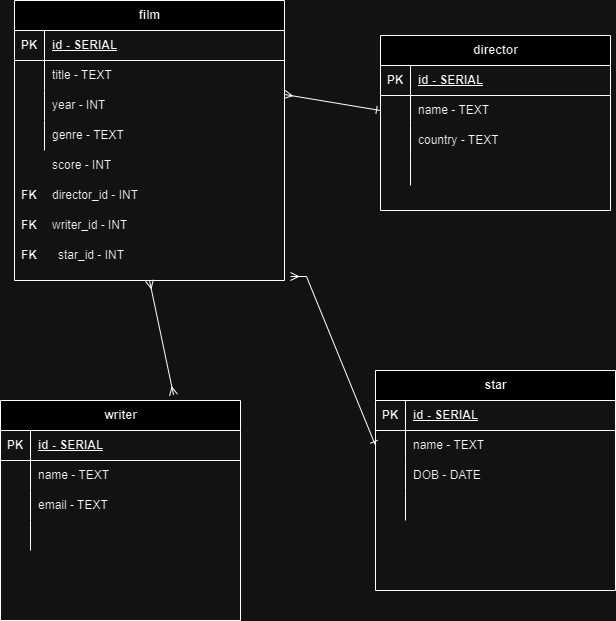

The diagram above was exported from draw.io. Its source (the exported page's mxGraphModel, read from the mxfile embedded in the PNG):
<mxGraphModel dx="1434" dy="705" grid="1" gridSize="10" guides="1" tooltips="1" connect="1" arrows="1" fold="1" page="1" pageScale="1" pageWidth="827" pageHeight="1169" math="0" shadow="0">
  <root>
    <mxCell id="0" />
    <mxCell id="1" parent="0" />
    <mxCell id="w9VRoSCOWuMNr-XB61Ss-1" value="film" style="shape=table;startSize=30;container=1;collapsible=1;childLayout=tableLayout;fixedRows=1;rowLines=0;fontStyle=1;align=center;resizeLast=1;html=1;" vertex="1" parent="1">
      <mxGeometry x="144" y="60" width="270" height="280" as="geometry" />
    </mxCell>
    <mxCell id="w9VRoSCOWuMNr-XB61Ss-2" value="" style="shape=tableRow;horizontal=0;startSize=0;swimlaneHead=0;swimlaneBody=0;fillColor=none;collapsible=0;dropTarget=0;points=[[0,0.5],[1,0.5]];portConstraint=eastwest;top=0;left=0;right=0;bottom=1;" vertex="1" parent="w9VRoSCOWuMNr-XB61Ss-1">
      <mxGeometry y="30" width="270" height="30" as="geometry" />
    </mxCell>
    <mxCell id="w9VRoSCOWuMNr-XB61Ss-3" value="PK" style="shape=partialRectangle;connectable=0;fillColor=none;top=0;left=0;bottom=0;right=0;fontStyle=1;overflow=hidden;whiteSpace=wrap;html=1;" vertex="1" parent="w9VRoSCOWuMNr-XB61Ss-2">
      <mxGeometry width="30" height="30" as="geometry">
        <mxRectangle width="30" height="30" as="alternateBounds" />
      </mxGeometry>
    </mxCell>
    <mxCell id="w9VRoSCOWuMNr-XB61Ss-4" value="id - SERIAL" style="shape=partialRectangle;connectable=0;fillColor=none;top=0;left=0;bottom=0;right=0;align=left;spacingLeft=6;fontStyle=5;overflow=hidden;whiteSpace=wrap;html=1;" vertex="1" parent="w9VRoSCOWuMNr-XB61Ss-2">
      <mxGeometry x="30" width="240" height="30" as="geometry">
        <mxRectangle width="240" height="30" as="alternateBounds" />
      </mxGeometry>
    </mxCell>
    <mxCell id="w9VRoSCOWuMNr-XB61Ss-5" value="" style="shape=tableRow;horizontal=0;startSize=0;swimlaneHead=0;swimlaneBody=0;fillColor=none;collapsible=0;dropTarget=0;points=[[0,0.5],[1,0.5]];portConstraint=eastwest;top=0;left=0;right=0;bottom=0;" vertex="1" parent="w9VRoSCOWuMNr-XB61Ss-1">
      <mxGeometry y="60" width="270" height="30" as="geometry" />
    </mxCell>
    <mxCell id="w9VRoSCOWuMNr-XB61Ss-6" value="" style="shape=partialRectangle;connectable=0;fillColor=none;top=0;left=0;bottom=0;right=0;editable=1;overflow=hidden;whiteSpace=wrap;html=1;" vertex="1" parent="w9VRoSCOWuMNr-XB61Ss-5">
      <mxGeometry width="30" height="30" as="geometry">
        <mxRectangle width="30" height="30" as="alternateBounds" />
      </mxGeometry>
    </mxCell>
    <mxCell id="w9VRoSCOWuMNr-XB61Ss-7" value="title - TEXT" style="shape=partialRectangle;connectable=0;fillColor=none;top=0;left=0;bottom=0;right=0;align=left;spacingLeft=6;overflow=hidden;whiteSpace=wrap;html=1;" vertex="1" parent="w9VRoSCOWuMNr-XB61Ss-5">
      <mxGeometry x="30" width="240" height="30" as="geometry">
        <mxRectangle width="240" height="30" as="alternateBounds" />
      </mxGeometry>
    </mxCell>
    <mxCell id="w9VRoSCOWuMNr-XB61Ss-8" value="" style="shape=tableRow;horizontal=0;startSize=0;swimlaneHead=0;swimlaneBody=0;fillColor=none;collapsible=0;dropTarget=0;points=[[0,0.5],[1,0.5]];portConstraint=eastwest;top=0;left=0;right=0;bottom=0;" vertex="1" parent="w9VRoSCOWuMNr-XB61Ss-1">
      <mxGeometry y="90" width="270" height="30" as="geometry" />
    </mxCell>
    <mxCell id="w9VRoSCOWuMNr-XB61Ss-9" value="" style="shape=partialRectangle;connectable=0;fillColor=none;top=0;left=0;bottom=0;right=0;editable=1;overflow=hidden;whiteSpace=wrap;html=1;" vertex="1" parent="w9VRoSCOWuMNr-XB61Ss-8">
      <mxGeometry width="30" height="30" as="geometry">
        <mxRectangle width="30" height="30" as="alternateBounds" />
      </mxGeometry>
    </mxCell>
    <mxCell id="w9VRoSCOWuMNr-XB61Ss-10" value="year - INT" style="shape=partialRectangle;connectable=0;fillColor=none;top=0;left=0;bottom=0;right=0;align=left;spacingLeft=6;overflow=hidden;whiteSpace=wrap;html=1;" vertex="1" parent="w9VRoSCOWuMNr-XB61Ss-8">
      <mxGeometry x="30" width="240" height="30" as="geometry">
        <mxRectangle width="240" height="30" as="alternateBounds" />
      </mxGeometry>
    </mxCell>
    <mxCell id="w9VRoSCOWuMNr-XB61Ss-11" value="" style="shape=tableRow;horizontal=0;startSize=0;swimlaneHead=0;swimlaneBody=0;fillColor=none;collapsible=0;dropTarget=0;points=[[0,0.5],[1,0.5]];portConstraint=eastwest;top=0;left=0;right=0;bottom=0;" vertex="1" parent="w9VRoSCOWuMNr-XB61Ss-1">
      <mxGeometry y="120" width="270" height="30" as="geometry" />
    </mxCell>
    <mxCell id="w9VRoSCOWuMNr-XB61Ss-12" value="" style="shape=partialRectangle;connectable=0;fillColor=none;top=0;left=0;bottom=0;right=0;editable=1;overflow=hidden;whiteSpace=wrap;html=1;" vertex="1" parent="w9VRoSCOWuMNr-XB61Ss-11">
      <mxGeometry width="30" height="30" as="geometry">
        <mxRectangle width="30" height="30" as="alternateBounds" />
      </mxGeometry>
    </mxCell>
    <mxCell id="w9VRoSCOWuMNr-XB61Ss-13" value="genre - TEXT" style="shape=partialRectangle;connectable=0;fillColor=none;top=0;left=0;bottom=0;right=0;align=left;spacingLeft=6;overflow=hidden;whiteSpace=wrap;html=1;" vertex="1" parent="w9VRoSCOWuMNr-XB61Ss-11">
      <mxGeometry x="30" width="240" height="30" as="geometry">
        <mxRectangle width="240" height="30" as="alternateBounds" />
      </mxGeometry>
    </mxCell>
    <mxCell id="w9VRoSCOWuMNr-XB61Ss-14" value="director" style="shape=table;startSize=30;container=1;collapsible=1;childLayout=tableLayout;fixedRows=1;rowLines=0;fontStyle=1;align=center;resizeLast=1;html=1;" vertex="1" parent="1">
      <mxGeometry x="510" y="95" width="230" height="175" as="geometry" />
    </mxCell>
    <mxCell id="w9VRoSCOWuMNr-XB61Ss-15" value="" style="shape=tableRow;horizontal=0;startSize=0;swimlaneHead=0;swimlaneBody=0;fillColor=none;collapsible=0;dropTarget=0;points=[[0,0.5],[1,0.5]];portConstraint=eastwest;top=0;left=0;right=0;bottom=1;" vertex="1" parent="w9VRoSCOWuMNr-XB61Ss-14">
      <mxGeometry y="30" width="230" height="30" as="geometry" />
    </mxCell>
    <mxCell id="w9VRoSCOWuMNr-XB61Ss-16" value="PK" style="shape=partialRectangle;connectable=0;fillColor=none;top=0;left=0;bottom=0;right=0;fontStyle=1;overflow=hidden;whiteSpace=wrap;html=1;" vertex="1" parent="w9VRoSCOWuMNr-XB61Ss-15">
      <mxGeometry width="30" height="30" as="geometry">
        <mxRectangle width="30" height="30" as="alternateBounds" />
      </mxGeometry>
    </mxCell>
    <mxCell id="w9VRoSCOWuMNr-XB61Ss-17" value="id - SERIAL" style="shape=partialRectangle;connectable=0;fillColor=none;top=0;left=0;bottom=0;right=0;align=left;spacingLeft=6;fontStyle=5;overflow=hidden;whiteSpace=wrap;html=1;" vertex="1" parent="w9VRoSCOWuMNr-XB61Ss-15">
      <mxGeometry x="30" width="200" height="30" as="geometry">
        <mxRectangle width="200" height="30" as="alternateBounds" />
      </mxGeometry>
    </mxCell>
    <mxCell id="w9VRoSCOWuMNr-XB61Ss-18" value="" style="shape=tableRow;horizontal=0;startSize=0;swimlaneHead=0;swimlaneBody=0;fillColor=none;collapsible=0;dropTarget=0;points=[[0,0.5],[1,0.5]];portConstraint=eastwest;top=0;left=0;right=0;bottom=0;" vertex="1" parent="w9VRoSCOWuMNr-XB61Ss-14">
      <mxGeometry y="60" width="230" height="30" as="geometry" />
    </mxCell>
    <mxCell id="w9VRoSCOWuMNr-XB61Ss-19" value="" style="shape=partialRectangle;connectable=0;fillColor=none;top=0;left=0;bottom=0;right=0;editable=1;overflow=hidden;whiteSpace=wrap;html=1;" vertex="1" parent="w9VRoSCOWuMNr-XB61Ss-18">
      <mxGeometry width="30" height="30" as="geometry">
        <mxRectangle width="30" height="30" as="alternateBounds" />
      </mxGeometry>
    </mxCell>
    <mxCell id="w9VRoSCOWuMNr-XB61Ss-20" value="name - TEXT" style="shape=partialRectangle;connectable=0;fillColor=none;top=0;left=0;bottom=0;right=0;align=left;spacingLeft=6;overflow=hidden;whiteSpace=wrap;html=1;" vertex="1" parent="w9VRoSCOWuMNr-XB61Ss-18">
      <mxGeometry x="30" width="200" height="30" as="geometry">
        <mxRectangle width="200" height="30" as="alternateBounds" />
      </mxGeometry>
    </mxCell>
    <mxCell id="w9VRoSCOWuMNr-XB61Ss-21" value="" style="shape=tableRow;horizontal=0;startSize=0;swimlaneHead=0;swimlaneBody=0;fillColor=none;collapsible=0;dropTarget=0;points=[[0,0.5],[1,0.5]];portConstraint=eastwest;top=0;left=0;right=0;bottom=0;" vertex="1" parent="w9VRoSCOWuMNr-XB61Ss-14">
      <mxGeometry y="90" width="230" height="30" as="geometry" />
    </mxCell>
    <mxCell id="w9VRoSCOWuMNr-XB61Ss-22" value="" style="shape=partialRectangle;connectable=0;fillColor=none;top=0;left=0;bottom=0;right=0;editable=1;overflow=hidden;whiteSpace=wrap;html=1;" vertex="1" parent="w9VRoSCOWuMNr-XB61Ss-21">
      <mxGeometry width="30" height="30" as="geometry">
        <mxRectangle width="30" height="30" as="alternateBounds" />
      </mxGeometry>
    </mxCell>
    <mxCell id="w9VRoSCOWuMNr-XB61Ss-23" value="country - TEXT" style="shape=partialRectangle;connectable=0;fillColor=none;top=0;left=0;bottom=0;right=0;align=left;spacingLeft=6;overflow=hidden;whiteSpace=wrap;html=1;" vertex="1" parent="w9VRoSCOWuMNr-XB61Ss-21">
      <mxGeometry x="30" width="200" height="30" as="geometry">
        <mxRectangle width="200" height="30" as="alternateBounds" />
      </mxGeometry>
    </mxCell>
    <mxCell id="w9VRoSCOWuMNr-XB61Ss-24" value="" style="shape=tableRow;horizontal=0;startSize=0;swimlaneHead=0;swimlaneBody=0;fillColor=none;collapsible=0;dropTarget=0;points=[[0,0.5],[1,0.5]];portConstraint=eastwest;top=0;left=0;right=0;bottom=0;" vertex="1" parent="w9VRoSCOWuMNr-XB61Ss-14">
      <mxGeometry y="120" width="230" height="30" as="geometry" />
    </mxCell>
    <mxCell id="w9VRoSCOWuMNr-XB61Ss-25" value="" style="shape=partialRectangle;connectable=0;fillColor=none;top=0;left=0;bottom=0;right=0;editable=1;overflow=hidden;whiteSpace=wrap;html=1;" vertex="1" parent="w9VRoSCOWuMNr-XB61Ss-24">
      <mxGeometry width="30" height="30" as="geometry">
        <mxRectangle width="30" height="30" as="alternateBounds" />
      </mxGeometry>
    </mxCell>
    <mxCell id="w9VRoSCOWuMNr-XB61Ss-26" value="" style="shape=partialRectangle;connectable=0;fillColor=none;top=0;left=0;bottom=0;right=0;align=left;spacingLeft=6;overflow=hidden;whiteSpace=wrap;html=1;" vertex="1" parent="w9VRoSCOWuMNr-XB61Ss-24">
      <mxGeometry x="30" width="200" height="30" as="geometry">
        <mxRectangle width="200" height="30" as="alternateBounds" />
      </mxGeometry>
    </mxCell>
    <mxCell id="w9VRoSCOWuMNr-XB61Ss-27" value="writer" style="shape=table;startSize=30;container=1;collapsible=1;childLayout=tableLayout;fixedRows=1;rowLines=0;fontStyle=1;align=center;resizeLast=1;html=1;" vertex="1" parent="1">
      <mxGeometry x="130" y="460" width="240" height="220" as="geometry" />
    </mxCell>
    <mxCell id="w9VRoSCOWuMNr-XB61Ss-28" value="" style="shape=tableRow;horizontal=0;startSize=0;swimlaneHead=0;swimlaneBody=0;fillColor=none;collapsible=0;dropTarget=0;points=[[0,0.5],[1,0.5]];portConstraint=eastwest;top=0;left=0;right=0;bottom=1;" vertex="1" parent="w9VRoSCOWuMNr-XB61Ss-27">
      <mxGeometry y="30" width="240" height="30" as="geometry" />
    </mxCell>
    <mxCell id="w9VRoSCOWuMNr-XB61Ss-29" value="PK" style="shape=partialRectangle;connectable=0;fillColor=none;top=0;left=0;bottom=0;right=0;fontStyle=1;overflow=hidden;whiteSpace=wrap;html=1;" vertex="1" parent="w9VRoSCOWuMNr-XB61Ss-28">
      <mxGeometry width="30" height="30" as="geometry">
        <mxRectangle width="30" height="30" as="alternateBounds" />
      </mxGeometry>
    </mxCell>
    <mxCell id="w9VRoSCOWuMNr-XB61Ss-30" value="id - SERIAL" style="shape=partialRectangle;connectable=0;fillColor=none;top=0;left=0;bottom=0;right=0;align=left;spacingLeft=6;fontStyle=5;overflow=hidden;whiteSpace=wrap;html=1;" vertex="1" parent="w9VRoSCOWuMNr-XB61Ss-28">
      <mxGeometry x="30" width="210" height="30" as="geometry">
        <mxRectangle width="210" height="30" as="alternateBounds" />
      </mxGeometry>
    </mxCell>
    <mxCell id="w9VRoSCOWuMNr-XB61Ss-31" value="" style="shape=tableRow;horizontal=0;startSize=0;swimlaneHead=0;swimlaneBody=0;fillColor=none;collapsible=0;dropTarget=0;points=[[0,0.5],[1,0.5]];portConstraint=eastwest;top=0;left=0;right=0;bottom=0;" vertex="1" parent="w9VRoSCOWuMNr-XB61Ss-27">
      <mxGeometry y="60" width="240" height="30" as="geometry" />
    </mxCell>
    <mxCell id="w9VRoSCOWuMNr-XB61Ss-32" value="" style="shape=partialRectangle;connectable=0;fillColor=none;top=0;left=0;bottom=0;right=0;editable=1;overflow=hidden;whiteSpace=wrap;html=1;" vertex="1" parent="w9VRoSCOWuMNr-XB61Ss-31">
      <mxGeometry width="30" height="30" as="geometry">
        <mxRectangle width="30" height="30" as="alternateBounds" />
      </mxGeometry>
    </mxCell>
    <mxCell id="w9VRoSCOWuMNr-XB61Ss-33" value="name - TEXT" style="shape=partialRectangle;connectable=0;fillColor=none;top=0;left=0;bottom=0;right=0;align=left;spacingLeft=6;overflow=hidden;whiteSpace=wrap;html=1;" vertex="1" parent="w9VRoSCOWuMNr-XB61Ss-31">
      <mxGeometry x="30" width="210" height="30" as="geometry">
        <mxRectangle width="210" height="30" as="alternateBounds" />
      </mxGeometry>
    </mxCell>
    <mxCell id="w9VRoSCOWuMNr-XB61Ss-34" value="" style="shape=tableRow;horizontal=0;startSize=0;swimlaneHead=0;swimlaneBody=0;fillColor=none;collapsible=0;dropTarget=0;points=[[0,0.5],[1,0.5]];portConstraint=eastwest;top=0;left=0;right=0;bottom=0;" vertex="1" parent="w9VRoSCOWuMNr-XB61Ss-27">
      <mxGeometry y="90" width="240" height="30" as="geometry" />
    </mxCell>
    <mxCell id="w9VRoSCOWuMNr-XB61Ss-35" value="" style="shape=partialRectangle;connectable=0;fillColor=none;top=0;left=0;bottom=0;right=0;editable=1;overflow=hidden;whiteSpace=wrap;html=1;" vertex="1" parent="w9VRoSCOWuMNr-XB61Ss-34">
      <mxGeometry width="30" height="30" as="geometry">
        <mxRectangle width="30" height="30" as="alternateBounds" />
      </mxGeometry>
    </mxCell>
    <mxCell id="w9VRoSCOWuMNr-XB61Ss-36" value="email - TEXT" style="shape=partialRectangle;connectable=0;fillColor=none;top=0;left=0;bottom=0;right=0;align=left;spacingLeft=6;overflow=hidden;whiteSpace=wrap;html=1;" vertex="1" parent="w9VRoSCOWuMNr-XB61Ss-34">
      <mxGeometry x="30" width="210" height="30" as="geometry">
        <mxRectangle width="210" height="30" as="alternateBounds" />
      </mxGeometry>
    </mxCell>
    <mxCell id="w9VRoSCOWuMNr-XB61Ss-37" value="" style="shape=tableRow;horizontal=0;startSize=0;swimlaneHead=0;swimlaneBody=0;fillColor=none;collapsible=0;dropTarget=0;points=[[0,0.5],[1,0.5]];portConstraint=eastwest;top=0;left=0;right=0;bottom=0;" vertex="1" parent="w9VRoSCOWuMNr-XB61Ss-27">
      <mxGeometry y="120" width="240" height="30" as="geometry" />
    </mxCell>
    <mxCell id="w9VRoSCOWuMNr-XB61Ss-38" value="" style="shape=partialRectangle;connectable=0;fillColor=none;top=0;left=0;bottom=0;right=0;editable=1;overflow=hidden;whiteSpace=wrap;html=1;" vertex="1" parent="w9VRoSCOWuMNr-XB61Ss-37">
      <mxGeometry width="30" height="30" as="geometry">
        <mxRectangle width="30" height="30" as="alternateBounds" />
      </mxGeometry>
    </mxCell>
    <mxCell id="w9VRoSCOWuMNr-XB61Ss-39" value="" style="shape=partialRectangle;connectable=0;fillColor=none;top=0;left=0;bottom=0;right=0;align=left;spacingLeft=6;overflow=hidden;whiteSpace=wrap;html=1;" vertex="1" parent="w9VRoSCOWuMNr-XB61Ss-37">
      <mxGeometry x="30" width="210" height="30" as="geometry">
        <mxRectangle width="210" height="30" as="alternateBounds" />
      </mxGeometry>
    </mxCell>
    <mxCell id="w9VRoSCOWuMNr-XB61Ss-40" value="star" style="shape=table;startSize=30;container=1;collapsible=1;childLayout=tableLayout;fixedRows=1;rowLines=0;fontStyle=1;align=center;resizeLast=1;html=1;" vertex="1" parent="1">
      <mxGeometry x="505" y="430" width="240" height="220" as="geometry" />
    </mxCell>
    <mxCell id="w9VRoSCOWuMNr-XB61Ss-41" value="" style="shape=tableRow;horizontal=0;startSize=0;swimlaneHead=0;swimlaneBody=0;fillColor=none;collapsible=0;dropTarget=0;points=[[0,0.5],[1,0.5]];portConstraint=eastwest;top=0;left=0;right=0;bottom=1;" vertex="1" parent="w9VRoSCOWuMNr-XB61Ss-40">
      <mxGeometry y="30" width="240" height="30" as="geometry" />
    </mxCell>
    <mxCell id="w9VRoSCOWuMNr-XB61Ss-42" value="PK" style="shape=partialRectangle;connectable=0;fillColor=none;top=0;left=0;bottom=0;right=0;fontStyle=1;overflow=hidden;whiteSpace=wrap;html=1;" vertex="1" parent="w9VRoSCOWuMNr-XB61Ss-41">
      <mxGeometry width="30" height="30" as="geometry">
        <mxRectangle width="30" height="30" as="alternateBounds" />
      </mxGeometry>
    </mxCell>
    <mxCell id="w9VRoSCOWuMNr-XB61Ss-43" value="id - SERIAL" style="shape=partialRectangle;connectable=0;fillColor=none;top=0;left=0;bottom=0;right=0;align=left;spacingLeft=6;fontStyle=5;overflow=hidden;whiteSpace=wrap;html=1;" vertex="1" parent="w9VRoSCOWuMNr-XB61Ss-41">
      <mxGeometry x="30" width="210" height="30" as="geometry">
        <mxRectangle width="210" height="30" as="alternateBounds" />
      </mxGeometry>
    </mxCell>
    <mxCell id="w9VRoSCOWuMNr-XB61Ss-44" value="" style="shape=tableRow;horizontal=0;startSize=0;swimlaneHead=0;swimlaneBody=0;fillColor=none;collapsible=0;dropTarget=0;points=[[0,0.5],[1,0.5]];portConstraint=eastwest;top=0;left=0;right=0;bottom=0;" vertex="1" parent="w9VRoSCOWuMNr-XB61Ss-40">
      <mxGeometry y="60" width="240" height="30" as="geometry" />
    </mxCell>
    <mxCell id="w9VRoSCOWuMNr-XB61Ss-45" value="" style="shape=partialRectangle;connectable=0;fillColor=none;top=0;left=0;bottom=0;right=0;editable=1;overflow=hidden;whiteSpace=wrap;html=1;" vertex="1" parent="w9VRoSCOWuMNr-XB61Ss-44">
      <mxGeometry width="30" height="30" as="geometry">
        <mxRectangle width="30" height="30" as="alternateBounds" />
      </mxGeometry>
    </mxCell>
    <mxCell id="w9VRoSCOWuMNr-XB61Ss-46" value="name - TEXT" style="shape=partialRectangle;connectable=0;fillColor=none;top=0;left=0;bottom=0;right=0;align=left;spacingLeft=6;overflow=hidden;whiteSpace=wrap;html=1;" vertex="1" parent="w9VRoSCOWuMNr-XB61Ss-44">
      <mxGeometry x="30" width="210" height="30" as="geometry">
        <mxRectangle width="210" height="30" as="alternateBounds" />
      </mxGeometry>
    </mxCell>
    <mxCell id="w9VRoSCOWuMNr-XB61Ss-47" value="" style="shape=tableRow;horizontal=0;startSize=0;swimlaneHead=0;swimlaneBody=0;fillColor=none;collapsible=0;dropTarget=0;points=[[0,0.5],[1,0.5]];portConstraint=eastwest;top=0;left=0;right=0;bottom=0;" vertex="1" parent="w9VRoSCOWuMNr-XB61Ss-40">
      <mxGeometry y="90" width="240" height="30" as="geometry" />
    </mxCell>
    <mxCell id="w9VRoSCOWuMNr-XB61Ss-48" value="" style="shape=partialRectangle;connectable=0;fillColor=none;top=0;left=0;bottom=0;right=0;editable=1;overflow=hidden;whiteSpace=wrap;html=1;" vertex="1" parent="w9VRoSCOWuMNr-XB61Ss-47">
      <mxGeometry width="30" height="30" as="geometry">
        <mxRectangle width="30" height="30" as="alternateBounds" />
      </mxGeometry>
    </mxCell>
    <mxCell id="w9VRoSCOWuMNr-XB61Ss-49" value="DOB - DATE" style="shape=partialRectangle;connectable=0;fillColor=none;top=0;left=0;bottom=0;right=0;align=left;spacingLeft=6;overflow=hidden;whiteSpace=wrap;html=1;" vertex="1" parent="w9VRoSCOWuMNr-XB61Ss-47">
      <mxGeometry x="30" width="210" height="30" as="geometry">
        <mxRectangle width="210" height="30" as="alternateBounds" />
      </mxGeometry>
    </mxCell>
    <mxCell id="w9VRoSCOWuMNr-XB61Ss-50" value="" style="shape=tableRow;horizontal=0;startSize=0;swimlaneHead=0;swimlaneBody=0;fillColor=none;collapsible=0;dropTarget=0;points=[[0,0.5],[1,0.5]];portConstraint=eastwest;top=0;left=0;right=0;bottom=0;" vertex="1" parent="w9VRoSCOWuMNr-XB61Ss-40">
      <mxGeometry y="120" width="240" height="30" as="geometry" />
    </mxCell>
    <mxCell id="w9VRoSCOWuMNr-XB61Ss-51" value="" style="shape=partialRectangle;connectable=0;fillColor=none;top=0;left=0;bottom=0;right=0;editable=1;overflow=hidden;whiteSpace=wrap;html=1;" vertex="1" parent="w9VRoSCOWuMNr-XB61Ss-50">
      <mxGeometry width="30" height="30" as="geometry">
        <mxRectangle width="30" height="30" as="alternateBounds" />
      </mxGeometry>
    </mxCell>
    <mxCell id="w9VRoSCOWuMNr-XB61Ss-52" value="" style="shape=partialRectangle;connectable=0;fillColor=none;top=0;left=0;bottom=0;right=0;align=left;spacingLeft=6;overflow=hidden;whiteSpace=wrap;html=1;" vertex="1" parent="w9VRoSCOWuMNr-XB61Ss-50">
      <mxGeometry x="30" width="210" height="30" as="geometry">
        <mxRectangle width="210" height="30" as="alternateBounds" />
      </mxGeometry>
    </mxCell>
    <mxCell id="w9VRoSCOWuMNr-XB61Ss-53" value="score - INT" style="shape=partialRectangle;connectable=0;fillColor=none;top=0;left=0;bottom=0;right=0;align=left;spacingLeft=6;overflow=hidden;whiteSpace=wrap;html=1;" vertex="1" parent="1">
      <mxGeometry x="174" y="210" width="240" height="30" as="geometry">
        <mxRectangle width="240" height="30" as="alternateBounds" />
      </mxGeometry>
    </mxCell>
    <mxCell id="w9VRoSCOWuMNr-XB61Ss-54" value="" style="endArrow=ERone;html=1;rounded=0;entryX=0;entryY=0.5;entryDx=0;entryDy=0;exitX=1;exitY=0.133;exitDx=0;exitDy=0;exitPerimeter=0;endFill=0;startArrow=ERmany;startFill=0;" edge="1" parent="1" source="w9VRoSCOWuMNr-XB61Ss-8" target="w9VRoSCOWuMNr-XB61Ss-18">
      <mxGeometry relative="1" as="geometry">
        <mxPoint x="414" y="159.5" as="sourcePoint" />
        <mxPoint x="574" y="159.5" as="targetPoint" />
      </mxGeometry>
    </mxCell>
    <mxCell id="w9VRoSCOWuMNr-XB61Ss-55" value="" style="endArrow=ERmany;html=1;rounded=0;entryX=0.721;entryY=-0.025;entryDx=0;entryDy=0;entryPerimeter=0;startArrow=ERmany;startFill=0;endFill=0;exitX=0.5;exitY=1;exitDx=0;exitDy=0;" edge="1" parent="1" source="w9VRoSCOWuMNr-XB61Ss-1" target="w9VRoSCOWuMNr-XB61Ss-27">
      <mxGeometry relative="1" as="geometry">
        <mxPoint x="290" y="260" as="sourcePoint" />
        <mxPoint x="490" y="310" as="targetPoint" />
      </mxGeometry>
    </mxCell>
    <mxCell id="w9VRoSCOWuMNr-XB61Ss-56" value="" style="endArrow=ERone;html=1;rounded=0;entryX=0;entryY=0.5;entryDx=0;entryDy=0;endFill=0;startArrow=ERmany;startFill=0;" edge="1" parent="1" target="w9VRoSCOWuMNr-XB61Ss-44">
      <mxGeometry relative="1" as="geometry">
        <mxPoint x="420" y="336" as="sourcePoint" />
        <mxPoint x="486" y="346" as="targetPoint" />
        <Array as="points">
          <mxPoint x="436" y="336" />
        </Array>
      </mxGeometry>
    </mxCell>
    <mxCell id="w9VRoSCOWuMNr-XB61Ss-57" value="director_id - INT" style="shape=partialRectangle;connectable=0;fillColor=none;top=0;left=0;bottom=0;right=0;align=left;spacingLeft=6;overflow=hidden;whiteSpace=wrap;html=1;" vertex="1" parent="1">
      <mxGeometry x="174" y="240" width="240" height="30" as="geometry">
        <mxRectangle width="240" height="30" as="alternateBounds" />
      </mxGeometry>
    </mxCell>
    <mxCell id="w9VRoSCOWuMNr-XB61Ss-58" value="writer_id - INT" style="shape=partialRectangle;connectable=0;fillColor=none;top=0;left=0;bottom=0;right=0;align=left;spacingLeft=6;overflow=hidden;whiteSpace=wrap;html=1;" vertex="1" parent="1">
      <mxGeometry x="174" y="270" width="240" height="30" as="geometry">
        <mxRectangle width="240" height="30" as="alternateBounds" />
      </mxGeometry>
    </mxCell>
    <mxCell id="w9VRoSCOWuMNr-XB61Ss-60" value="star_id - INT" style="shape=partialRectangle;connectable=0;fillColor=none;top=0;left=0;bottom=0;right=0;align=left;spacingLeft=6;overflow=hidden;whiteSpace=wrap;html=1;" vertex="1" parent="1">
      <mxGeometry x="180" y="300" width="240" height="30" as="geometry">
        <mxRectangle width="240" height="30" as="alternateBounds" />
      </mxGeometry>
    </mxCell>
    <mxCell id="w9VRoSCOWuMNr-XB61Ss-61" value="FK" style="shape=partialRectangle;connectable=0;fillColor=none;top=0;left=0;bottom=0;right=0;fontStyle=1;overflow=hidden;whiteSpace=wrap;html=1;" vertex="1" parent="1">
      <mxGeometry x="144" y="240" width="30" height="30" as="geometry">
        <mxRectangle width="30" height="30" as="alternateBounds" />
      </mxGeometry>
    </mxCell>
    <mxCell id="w9VRoSCOWuMNr-XB61Ss-62" value="FK" style="shape=partialRectangle;connectable=0;fillColor=none;top=0;left=0;bottom=0;right=0;fontStyle=1;overflow=hidden;whiteSpace=wrap;html=1;" vertex="1" parent="1">
      <mxGeometry x="144" y="270" width="30" height="30" as="geometry">
        <mxRectangle width="30" height="30" as="alternateBounds" />
      </mxGeometry>
    </mxCell>
    <mxCell id="w9VRoSCOWuMNr-XB61Ss-63" value="FK" style="shape=partialRectangle;connectable=0;fillColor=none;top=0;left=0;bottom=0;right=0;fontStyle=1;overflow=hidden;whiteSpace=wrap;html=1;" vertex="1" parent="1">
      <mxGeometry x="144" y="300" width="30" height="30" as="geometry">
        <mxRectangle width="30" height="30" as="alternateBounds" />
      </mxGeometry>
    </mxCell>
  </root>
</mxGraphModel>